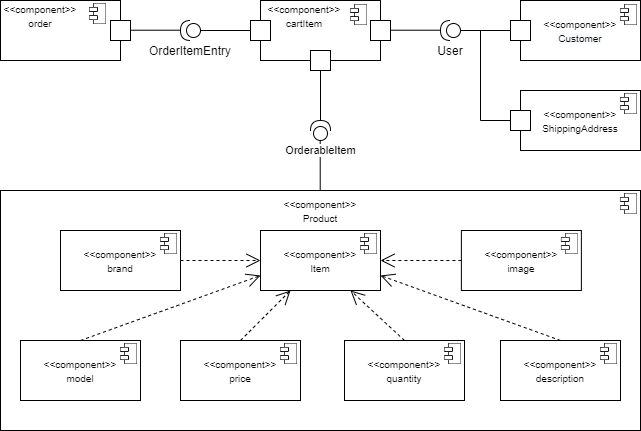

The diagram above was exported from draw.io. Its source (the exported page's mxGraphModel, read from the mxfile embedded in the PNG):
<mxGraphModel dx="1326" dy="806" grid="1" gridSize="10" guides="1" tooltips="1" connect="1" arrows="1" fold="1" page="1" pageScale="1" pageWidth="827" pageHeight="1169" math="0" shadow="0">
  <root>
    <mxCell id="0" />
    <mxCell id="1" parent="0" />
    <mxCell id="qwZ9cR1nKDZXz27F21mp-3" value="" style="shape=providedRequiredInterface;html=1;verticalLabelPosition=bottom;rotation=-180;" parent="1" vertex="1">
      <mxGeometry x="250" y="300" width="20" height="20" as="geometry" />
    </mxCell>
    <mxCell id="qwZ9cR1nKDZXz27F21mp-5" value="" style="rounded=0;whiteSpace=wrap;html=1;" parent="1" vertex="1">
      <mxGeometry x="330" y="280" width="120" height="60" as="geometry" />
    </mxCell>
    <mxCell id="qwZ9cR1nKDZXz27F21mp-6" value="" style="whiteSpace=wrap;html=1;aspect=fixed;" parent="1" vertex="1">
      <mxGeometry x="320" y="300" width="20" height="20" as="geometry" />
    </mxCell>
    <mxCell id="qwZ9cR1nKDZXz27F21mp-7" value="" style="whiteSpace=wrap;html=1;aspect=fixed;" parent="1" vertex="1">
      <mxGeometry x="380" y="330" width="20" height="20" as="geometry" />
    </mxCell>
    <mxCell id="qwZ9cR1nKDZXz27F21mp-8" value="" style="whiteSpace=wrap;html=1;aspect=fixed;" parent="1" vertex="1">
      <mxGeometry x="440" y="300" width="20" height="20" as="geometry" />
    </mxCell>
    <mxCell id="qwZ9cR1nKDZXz27F21mp-10" value="" style="endArrow=none;html=1;entryX=0;entryY=0.5;entryDx=0;entryDy=0;exitX=0;exitY=0.5;exitDx=0;exitDy=0;exitPerimeter=0;" parent="1" source="qwZ9cR1nKDZXz27F21mp-3" target="qwZ9cR1nKDZXz27F21mp-6" edge="1">
      <mxGeometry width="50" height="50" relative="1" as="geometry">
        <mxPoint x="330" y="430" as="sourcePoint" />
        <mxPoint x="380" y="380" as="targetPoint" />
      </mxGeometry>
    </mxCell>
    <mxCell id="qwZ9cR1nKDZXz27F21mp-11" value="" style="endArrow=none;html=1;entryX=0;entryY=0.5;entryDx=0;entryDy=0;exitX=0;exitY=0.5;exitDx=0;exitDy=0;exitPerimeter=0;" parent="1" edge="1">
      <mxGeometry width="50" height="50" relative="1" as="geometry">
        <mxPoint x="200" y="309.71" as="sourcePoint" />
        <mxPoint x="250" y="309.71" as="targetPoint" />
      </mxGeometry>
    </mxCell>
    <mxCell id="qwZ9cR1nKDZXz27F21mp-16" value="" style="shape=providedRequiredInterface;html=1;verticalLabelPosition=bottom;rotation=-180;" parent="1" vertex="1">
      <mxGeometry x="510" y="300" width="20" height="20" as="geometry" />
    </mxCell>
    <mxCell id="qwZ9cR1nKDZXz27F21mp-17" value="" style="endArrow=none;html=1;entryX=0;entryY=0.5;entryDx=0;entryDy=0;exitX=0;exitY=0.5;exitDx=0;exitDy=0;exitPerimeter=0;" parent="1" source="qwZ9cR1nKDZXz27F21mp-16" edge="1">
      <mxGeometry width="50" height="50" relative="1" as="geometry">
        <mxPoint x="590" y="430" as="sourcePoint" />
        <mxPoint x="580" y="310" as="targetPoint" />
      </mxGeometry>
    </mxCell>
    <mxCell id="qwZ9cR1nKDZXz27F21mp-18" value="" style="endArrow=none;html=1;entryX=0;entryY=0.5;entryDx=0;entryDy=0;exitX=0;exitY=0.5;exitDx=0;exitDy=0;exitPerimeter=0;" parent="1" edge="1">
      <mxGeometry width="50" height="50" relative="1" as="geometry">
        <mxPoint x="460" y="309.71000000000004" as="sourcePoint" />
        <mxPoint x="510" y="309.71000000000004" as="targetPoint" />
      </mxGeometry>
    </mxCell>
    <mxCell id="qwZ9cR1nKDZXz27F21mp-19" value="&lt;span style=&quot;font-size: 10px ; font-family: &amp;#34;helvetica&amp;#34;&quot;&gt;&amp;lt;&amp;lt;component&amp;gt;&amp;gt;&lt;/span&gt;&lt;br&gt;&lt;font style=&quot;color: rgb(0 , 0 , 0) ; font-family: &amp;#34;helvetica&amp;#34; ; font-style: normal ; font-weight: 400 ; letter-spacing: normal ; text-align: center ; text-indent: 0px ; text-transform: none ; word-spacing: 0px ; background-color: rgb(248 , 249 , 250) ; font-size: 10px&quot;&gt;Customer&lt;/font&gt;" style="rounded=0;whiteSpace=wrap;html=1;" parent="1" vertex="1">
      <mxGeometry x="590" y="280" width="120" height="60" as="geometry" />
    </mxCell>
    <mxCell id="qwZ9cR1nKDZXz27F21mp-20" value="" style="whiteSpace=wrap;html=1;aspect=fixed;" parent="1" vertex="1">
      <mxGeometry x="580" y="300" width="20" height="20" as="geometry" />
    </mxCell>
    <mxCell id="qwZ9cR1nKDZXz27F21mp-22" value="&lt;div&gt;&lt;span style=&quot;font-size: 10px&quot;&gt;&amp;lt;&amp;lt;component&amp;gt;&amp;gt;&lt;/span&gt;&lt;/div&gt;&lt;font style=&quot;font-size: 10px&quot;&gt;ShippingAddress&lt;/font&gt;" style="rounded=0;whiteSpace=wrap;html=1;" parent="1" vertex="1">
      <mxGeometry x="590" y="370" width="120" height="60" as="geometry" />
    </mxCell>
    <mxCell id="qwZ9cR1nKDZXz27F21mp-23" value="" style="whiteSpace=wrap;html=1;aspect=fixed;" parent="1" vertex="1">
      <mxGeometry x="580" y="390" width="20" height="20" as="geometry" />
    </mxCell>
    <mxCell id="qwZ9cR1nKDZXz27F21mp-25" value="" style="endArrow=none;html=1;" parent="1" edge="1">
      <mxGeometry width="50" height="50" relative="1" as="geometry">
        <mxPoint x="550" y="400" as="sourcePoint" />
        <mxPoint x="580" y="400" as="targetPoint" />
      </mxGeometry>
    </mxCell>
    <mxCell id="qwZ9cR1nKDZXz27F21mp-26" value="" style="endArrow=none;html=1;" parent="1" edge="1">
      <mxGeometry width="50" height="50" relative="1" as="geometry">
        <mxPoint x="550" y="310" as="sourcePoint" />
        <mxPoint x="550" y="400" as="targetPoint" />
      </mxGeometry>
    </mxCell>
    <mxCell id="qwZ9cR1nKDZXz27F21mp-27" value="" style="shape=providedRequiredInterface;html=1;verticalLabelPosition=bottom;rotation=-90;" parent="1" vertex="1">
      <mxGeometry x="380" y="400" width="20" height="20" as="geometry" />
    </mxCell>
    <mxCell id="qwZ9cR1nKDZXz27F21mp-28" value="" style="endArrow=none;html=1;exitX=0;exitY=0.5;exitDx=0;exitDy=0;exitPerimeter=0;" parent="1" edge="1">
      <mxGeometry width="50" height="50" relative="1" as="geometry">
        <mxPoint x="390" y="350" as="sourcePoint" />
        <mxPoint x="390" y="400" as="targetPoint" />
      </mxGeometry>
    </mxCell>
    <mxCell id="qwZ9cR1nKDZXz27F21mp-29" value="OrderableItem" style="endArrow=none;html=1;exitX=0;exitY=0.5;exitDx=0;exitDy=0;exitPerimeter=0;" parent="1" edge="1">
      <mxGeometry x="-0.6" width="50" height="50" relative="1" as="geometry">
        <mxPoint x="389.71" y="420" as="sourcePoint" />
        <mxPoint x="389.71" y="470" as="targetPoint" />
        <mxPoint as="offset" />
      </mxGeometry>
    </mxCell>
    <mxCell id="qwZ9cR1nKDZXz27F21mp-30" value="" style="rounded=0;whiteSpace=wrap;html=1;" parent="1" vertex="1">
      <mxGeometry x="70" y="470" width="640" height="240" as="geometry" />
    </mxCell>
    <mxCell id="qwZ9cR1nKDZXz27F21mp-31" value="&lt;div&gt;&lt;span style=&quot;font-size: 10px&quot;&gt;&amp;lt;&amp;lt;component&amp;gt;&amp;gt;&lt;/span&gt;&lt;/div&gt;&lt;font style=&quot;font-size: 10px&quot;&gt;Item&lt;/font&gt;" style="rounded=0;whiteSpace=wrap;html=1;" parent="1" vertex="1">
      <mxGeometry x="330" y="510" width="120" height="60" as="geometry" />
    </mxCell>
    <mxCell id="qwZ9cR1nKDZXz27F21mp-32" value="&lt;div&gt;&lt;span style=&quot;font-size: 10px&quot;&gt;&amp;lt;&amp;lt;component&amp;gt;&amp;gt;&lt;/span&gt;&lt;/div&gt;&lt;font style=&quot;font-size: 10px&quot;&gt;quantity&lt;/font&gt;" style="rounded=0;whiteSpace=wrap;html=1;" parent="1" vertex="1">
      <mxGeometry x="414" y="620" width="120" height="60" as="geometry" />
    </mxCell>
    <mxCell id="qwZ9cR1nKDZXz27F21mp-33" value="&lt;div&gt;&lt;span style=&quot;font-size: 10px&quot;&gt;&amp;lt;&amp;lt;component&amp;gt;&amp;gt;&lt;/span&gt;&lt;/div&gt;&lt;font style=&quot;font-size: 10px&quot;&gt;price&lt;/font&gt;" style="rounded=0;whiteSpace=wrap;html=1;" parent="1" vertex="1">
      <mxGeometry x="250" y="620" width="120" height="60" as="geometry" />
    </mxCell>
    <mxCell id="qwZ9cR1nKDZXz27F21mp-35" value="" style="shape=image;verticalLabelPosition=bottom;labelBackgroundColor=#ffffff;verticalAlign=top;aspect=fixed;imageAspect=0;image=data:image/png,(base64 omitted: 400 chars);" parent="1" vertex="1">
      <mxGeometry x="690" y="473" width="16.88" height="21" as="geometry" />
    </mxCell>
    <mxCell id="qwZ9cR1nKDZXz27F21mp-36" value="" style="shape=image;verticalLabelPosition=bottom;labelBackgroundColor=#ffffff;verticalAlign=top;aspect=fixed;imageAspect=0;image=data:image/png,(base64 omitted: 400 chars);" parent="1" vertex="1">
      <mxGeometry x="430" y="513" width="16.88" height="21" as="geometry" />
    </mxCell>
    <mxCell id="qwZ9cR1nKDZXz27F21mp-37" value="" style="shape=image;verticalLabelPosition=bottom;labelBackgroundColor=#ffffff;verticalAlign=top;aspect=fixed;imageAspect=0;image=data:image/png,(base64 omitted: 400 chars);" parent="1" vertex="1">
      <mxGeometry x="514" y="623" width="16.88" height="21" as="geometry" />
    </mxCell>
    <mxCell id="qwZ9cR1nKDZXz27F21mp-38" value="" style="shape=image;verticalLabelPosition=bottom;labelBackgroundColor=#ffffff;verticalAlign=top;aspect=fixed;imageAspect=0;image=data:image/png,(base64 omitted: 400 chars);" parent="1" vertex="1">
      <mxGeometry x="350" y="623" width="16.88" height="21" as="geometry" />
    </mxCell>
    <mxCell id="qwZ9cR1nKDZXz27F21mp-39" value="" style="shape=image;verticalLabelPosition=bottom;labelBackgroundColor=#ffffff;verticalAlign=top;aspect=fixed;imageAspect=0;image=data:image/png,(base64 omitted: 400 chars);" parent="1" vertex="1">
      <mxGeometry x="420" y="284" width="16.88" height="21" as="geometry" />
    </mxCell>
    <mxCell id="qwZ9cR1nKDZXz27F21mp-41" value="" style="shape=image;verticalLabelPosition=bottom;labelBackgroundColor=#ffffff;verticalAlign=top;aspect=fixed;imageAspect=0;image=data:image/png,(base64 omitted: 400 chars);" parent="1" vertex="1">
      <mxGeometry x="690" y="284" width="16.88" height="21" as="geometry" />
    </mxCell>
    <mxCell id="qwZ9cR1nKDZXz27F21mp-42" value="" style="shape=image;verticalLabelPosition=bottom;labelBackgroundColor=#ffffff;verticalAlign=top;aspect=fixed;imageAspect=0;image=data:image/png,(base64 omitted: 400 chars);" parent="1" vertex="1">
      <mxGeometry x="690" y="373" width="16.88" height="21" as="geometry" />
    </mxCell>
    <mxCell id="qwZ9cR1nKDZXz27F21mp-44" value="&lt;div&gt;&lt;span style=&quot;font-size: 10px&quot;&gt;&amp;lt;&amp;lt;component&amp;gt;&amp;gt;&lt;/span&gt;&lt;/div&gt;&lt;font style=&quot;font-size: 10px&quot;&gt;cartItem&lt;br&gt;&lt;/font&gt;" style="text;html=1;strokeColor=none;fillColor=none;align=center;verticalAlign=middle;whiteSpace=wrap;rounded=0;" parent="1" vertex="1">
      <mxGeometry x="334" y="285" width="80" height="20" as="geometry" />
    </mxCell>
    <mxCell id="qwZ9cR1nKDZXz27F21mp-45" value="&lt;div&gt;&lt;span style=&quot;font-size: 10px&quot;&gt;&amp;lt;&amp;lt;component&amp;gt;&amp;gt;&lt;/span&gt;&lt;/div&gt;&lt;font style=&quot;font-size: 10px&quot;&gt;Product&lt;br&gt;&lt;/font&gt;" style="text;html=1;strokeColor=none;fillColor=none;align=center;verticalAlign=middle;whiteSpace=wrap;rounded=0;" parent="1" vertex="1">
      <mxGeometry x="350" y="480" width="80" height="20" as="geometry" />
    </mxCell>
    <mxCell id="qwZ9cR1nKDZXz27F21mp-46" value="&lt;div&gt;&lt;span style=&quot;font-size: 10px&quot;&gt;&amp;lt;&amp;lt;component&amp;gt;&amp;gt;&lt;/span&gt;&lt;/div&gt;&lt;font style=&quot;font-size: 10px&quot;&gt;description&lt;/font&gt;" style="rounded=0;whiteSpace=wrap;html=1;" parent="1" vertex="1">
      <mxGeometry x="570" y="620" width="120" height="60" as="geometry" />
    </mxCell>
    <mxCell id="qwZ9cR1nKDZXz27F21mp-47" value="" style="shape=image;verticalLabelPosition=bottom;labelBackgroundColor=#ffffff;verticalAlign=top;aspect=fixed;imageAspect=0;image=data:image/png,(base64 omitted: 400 chars);" parent="1" vertex="1">
      <mxGeometry x="670" y="623" width="16.88" height="21" as="geometry" />
    </mxCell>
    <mxCell id="qwZ9cR1nKDZXz27F21mp-48" value="&lt;div&gt;&lt;span style=&quot;font-size: 10px&quot;&gt;&amp;lt;&amp;lt;component&amp;gt;&amp;gt;&lt;/span&gt;&lt;/div&gt;&lt;font style=&quot;font-size: 10px&quot;&gt;model&lt;/font&gt;" style="rounded=0;whiteSpace=wrap;html=1;" parent="1" vertex="1">
      <mxGeometry x="90" y="620" width="120" height="60" as="geometry" />
    </mxCell>
    <mxCell id="qwZ9cR1nKDZXz27F21mp-49" value="" style="shape=image;verticalLabelPosition=bottom;labelBackgroundColor=#ffffff;verticalAlign=top;aspect=fixed;imageAspect=0;image=data:image/png,(base64 omitted: 400 chars);" parent="1" vertex="1">
      <mxGeometry x="190" y="623" width="16.88" height="21" as="geometry" />
    </mxCell>
    <mxCell id="qwZ9cR1nKDZXz27F21mp-50" value="&lt;div&gt;&lt;span style=&quot;font-size: 10px&quot;&gt;&amp;lt;&amp;lt;component&amp;gt;&amp;gt;&lt;/span&gt;&lt;/div&gt;&lt;span style=&quot;font-size: 10px&quot;&gt;brand&lt;/span&gt;" style="rounded=0;whiteSpace=wrap;html=1;" parent="1" vertex="1">
      <mxGeometry x="130" y="510" width="120" height="60" as="geometry" />
    </mxCell>
    <mxCell id="qwZ9cR1nKDZXz27F21mp-51" value="" style="shape=image;verticalLabelPosition=bottom;labelBackgroundColor=#ffffff;verticalAlign=top;aspect=fixed;imageAspect=0;image=data:image/png,(base64 omitted: 400 chars);" parent="1" vertex="1">
      <mxGeometry x="230" y="513" width="16.88" height="21" as="geometry" />
    </mxCell>
    <mxCell id="qwZ9cR1nKDZXz27F21mp-52" value="&lt;div&gt;&lt;span style=&quot;font-size: 10px&quot;&gt;&amp;lt;&amp;lt;component&amp;gt;&amp;gt;&lt;/span&gt;&lt;/div&gt;&lt;font style=&quot;font-size: 10px&quot;&gt;image&lt;/font&gt;" style="rounded=0;whiteSpace=wrap;html=1;" parent="1" vertex="1">
      <mxGeometry x="530.88" y="510" width="120" height="60" as="geometry" />
    </mxCell>
    <mxCell id="qwZ9cR1nKDZXz27F21mp-53" value="" style="shape=image;verticalLabelPosition=bottom;labelBackgroundColor=#ffffff;verticalAlign=top;aspect=fixed;imageAspect=0;image=data:image/png,(base64 omitted: 400 chars);" parent="1" vertex="1">
      <mxGeometry x="630.88" y="513" width="16.88" height="21" as="geometry" />
    </mxCell>
    <mxCell id="qwZ9cR1nKDZXz27F21mp-56" value="Use" style="endArrow=open;endSize=12;dashed=1;html=1;entryX=0;entryY=0.75;entryDx=0;entryDy=0;exitX=0.5;exitY=0;exitDx=0;exitDy=0;" parent="1" source="qwZ9cR1nKDZXz27F21mp-48" target="qwZ9cR1nKDZXz27F21mp-31" edge="1">
      <mxGeometry x="-0.0334" y="286" width="160" relative="1" as="geometry">
        <mxPoint x="150" y="600" as="sourcePoint" />
        <mxPoint x="310" y="600" as="targetPoint" />
        <mxPoint as="offset" />
      </mxGeometry>
    </mxCell>
    <mxCell id="qwZ9cR1nKDZXz27F21mp-57" value="Use" style="endArrow=open;endSize=12;dashed=1;html=1;exitX=0.5;exitY=0;exitDx=0;exitDy=0;entryX=1;entryY=0.75;entryDx=0;entryDy=0;" parent="1" source="qwZ9cR1nKDZXz27F21mp-46" target="qwZ9cR1nKDZXz27F21mp-31" edge="1">
      <mxGeometry x="1" y="-403" width="160" relative="1" as="geometry">
        <mxPoint x="130" y="454.9999999999999" as="sourcePoint" />
        <mxPoint x="90" y="390" as="targetPoint" />
        <mxPoint x="-457" y="134" as="offset" />
      </mxGeometry>
    </mxCell>
    <mxCell id="qwZ9cR1nKDZXz27F21mp-58" value="Use" style="endArrow=open;endSize=12;dashed=1;html=1;exitX=0.5;exitY=0;exitDx=0;exitDy=0;entryX=0.75;entryY=1;entryDx=0;entryDy=0;" parent="1" source="qwZ9cR1nKDZXz27F21mp-32" target="qwZ9cR1nKDZXz27F21mp-31" edge="1">
      <mxGeometry x="1" y="397" width="160" relative="1" as="geometry">
        <mxPoint x="640" y="630" as="sourcePoint" />
        <mxPoint x="460" y="565" as="targetPoint" />
        <mxPoint x="-30" y="-551" as="offset" />
      </mxGeometry>
    </mxCell>
    <mxCell id="qwZ9cR1nKDZXz27F21mp-59" value="Use" style="endArrow=open;endSize=12;dashed=1;html=1;exitX=0.5;exitY=0;exitDx=0;exitDy=0;entryX=0.25;entryY=1;entryDx=0;entryDy=0;" parent="1" source="qwZ9cR1nKDZXz27F21mp-33" target="qwZ9cR1nKDZXz27F21mp-31" edge="1">
      <mxGeometry x="1" y="347" width="160" relative="1" as="geometry">
        <mxPoint x="484" y="630" as="sourcePoint" />
        <mxPoint x="430" y="580" as="targetPoint" />
        <mxPoint x="16" y="-15" as="offset" />
      </mxGeometry>
    </mxCell>
    <mxCell id="qwZ9cR1nKDZXz27F21mp-60" value="Use" style="endArrow=open;endSize=12;dashed=1;html=1;exitX=1;exitY=0.5;exitDx=0;exitDy=0;entryX=0;entryY=0.5;entryDx=0;entryDy=0;" parent="1" source="qwZ9cR1nKDZXz27F21mp-50" target="qwZ9cR1nKDZXz27F21mp-31" edge="1">
      <mxGeometry x="-1" y="259" width="160" relative="1" as="geometry">
        <mxPoint x="494" y="640" as="sourcePoint" />
        <mxPoint x="440" y="590" as="targetPoint" />
        <mxPoint x="-120" y="29" as="offset" />
      </mxGeometry>
    </mxCell>
    <mxCell id="qwZ9cR1nKDZXz27F21mp-61" value="Use" style="endArrow=open;endSize=12;dashed=1;html=1;exitX=0;exitY=0.5;exitDx=0;exitDy=0;entryX=1;entryY=0.5;entryDx=0;entryDy=0;" parent="1" source="qwZ9cR1nKDZXz27F21mp-52" target="qwZ9cR1nKDZXz27F21mp-31" edge="1">
      <mxGeometry x="1" y="-380" width="160" relative="1" as="geometry">
        <mxPoint x="504" y="650" as="sourcePoint" />
        <mxPoint x="450" y="600" as="targetPoint" />
        <mxPoint x="-310" y="160" as="offset" />
      </mxGeometry>
    </mxCell>
    <mxCell id="qwZ9cR1nKDZXz27F21mp-12" value="" style="rounded=0;whiteSpace=wrap;html=1;" parent="1" vertex="1">
      <mxGeometry x="70" y="280" width="120" height="60" as="geometry" />
    </mxCell>
    <mxCell id="qwZ9cR1nKDZXz27F21mp-14" value="" style="whiteSpace=wrap;html=1;aspect=fixed;" parent="1" vertex="1">
      <mxGeometry x="180" y="300" width="20" height="20" as="geometry" />
    </mxCell>
    <mxCell id="qwZ9cR1nKDZXz27F21mp-40" value="" style="shape=image;verticalLabelPosition=bottom;labelBackgroundColor=#ffffff;verticalAlign=top;aspect=fixed;imageAspect=0;image=data:image/png,(base64 omitted: 400 chars);" parent="1" vertex="1">
      <mxGeometry x="159" y="283" width="16.88" height="21" as="geometry" />
    </mxCell>
    <mxCell id="qwZ9cR1nKDZXz27F21mp-62" value="&lt;div&gt;&lt;span style=&quot;font-size: 10px&quot;&gt;&amp;lt;&amp;lt;component&amp;gt;&amp;gt;&lt;/span&gt;&lt;/div&gt;&lt;font style=&quot;font-size: 10px&quot;&gt;order&lt;br&gt;&lt;/font&gt;" style="text;html=1;strokeColor=none;fillColor=none;align=center;verticalAlign=middle;whiteSpace=wrap;rounded=0;" parent="1" vertex="1">
      <mxGeometry x="70" y="285" width="80" height="20" as="geometry" />
    </mxCell>
    <mxCell id="qwZ9cR1nKDZXz27F21mp-63" value="User" style="text;html=1;strokeColor=none;fillColor=none;align=center;verticalAlign=middle;whiteSpace=wrap;rounded=0;" parent="1" vertex="1">
      <mxGeometry x="500" y="320" width="40" height="20" as="geometry" />
    </mxCell>
    <mxCell id="qwZ9cR1nKDZXz27F21mp-64" value="OrderItemEntry" style="text;html=1;strokeColor=none;fillColor=none;align=center;verticalAlign=middle;whiteSpace=wrap;rounded=0;" parent="1" vertex="1">
      <mxGeometry x="240" y="320" width="40" height="20" as="geometry" />
    </mxCell>
  </root>
</mxGraphModel>